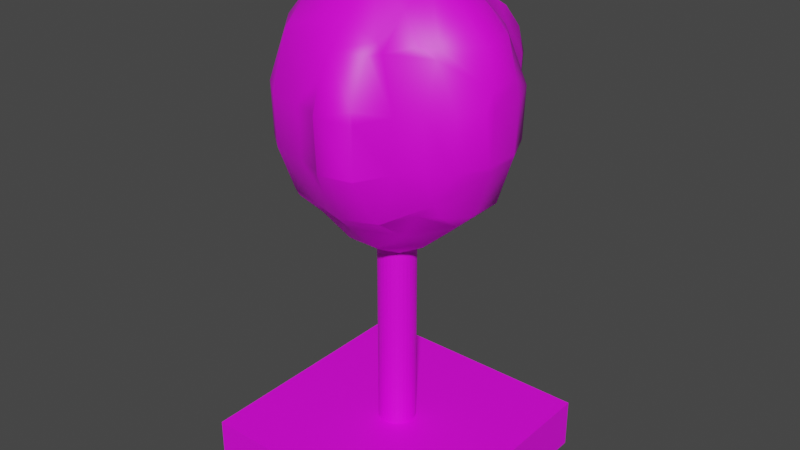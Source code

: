 # Source: poledrzewo.blend  (saved by Blender 3.4.6; exported with 4.5.12 LTS)
import bpy
from mathutils import Matrix  # noqa: F401  (used for matrix-valued properties, if any)

bpy.ops.wm.read_factory_settings(use_empty=True)
scene = bpy.context.scene
scene.name = 'Scene'

# ---- collections
col_collection = bpy.data.collections.new('Collection'); scene.collection.children.link(col_collection)

# ---- images (referenced by path relative to the original .blend; pixels are not part of the script)
import os
ASSET_DIR = os.environ.get("B2B_ASSET_DIR", "")  # directory of the original .blend (textures are referenced by path, not embedded)
HERE = os.path.dirname(os.path.abspath(__file__))  # packed textures are extracted next to this script under _unpacked/

def load_image(name, relpath, width, height, colorspace="sRGB"):
    """Load a texture the original file referenced (path relative to the .blend, or extracted next to this script)."""
    p = next((c for c in (os.path.join(HERE, relpath), os.path.join(ASSET_DIR, relpath)) if relpath and os.path.exists(c)), "")
    if p:
        img = bpy.data.images.load(p, check_existing=True)
        img.name = name
    else:  # same state as the original file: an image datablock whose file is absent (Cycles renders it pink)
        img = bpy.data.images.new(name, width, height)
        img.source = "FILE"
        img.filepath = "//" + (relpath or name)
    img.colorspace_settings.name = colorspace
    return img
img_pole_pole_png = load_image('Pole pole.png', 'Pole pole.png', 1024, 1024, 'sRGB')
img_pole_drzewo = load_image('Pole drzewo', 'Pole drzewo.png', 1024, 1024, 'sRGB')

# ---- materials (node trees are filled in below, after node groups)
mat_material_001 = bpy.data.materials.new('Material.001')
mat_material_001.use_backface_culling = True
mat_material_001.use_transparent_shadow = False
mat_material_002 = bpy.data.materials.new('Material.002')
mat_material_002.alpha_threshold = 0.0
mat_material_002.use_transparent_shadow = False
mat_material_002.roughness = 0.5
mat_material_002.line_color = (0.0, 0.0, 0.0, 1.0)

# ---- material node trees
mat_material_001.use_nodes = True; mat_material_001.node_tree.nodes.clear()
_N = mat_material_001.node_tree.nodes; _L = mat_material_001.node_tree.links
n0 = _N.new('ShaderNodeOutputMaterial'); n0.name = 'Material Output'; n0.location = (300, 300)
n1 = _N.new('ShaderNodeBsdfPrincipled'); n1.name = 'Principled BSDF'; n1.location = (23, 420)
n1.distribution = 'GGX'
n1.subsurface_method = 'RANDOM_WALK_SKIN'
n1.inputs[3].default_value = 1.45
n1.inputs[27].default_value = (0.0, 0.0, 0.0, 1.0)
n1.inputs[28].default_value = 1.0
n2 = _N.new('ShaderNodeTexImage'); n2.name = 'Image Texture'; n2.location = (-302, 410)
n2.image = img_pole_pole_png
_L.new(n2.outputs[0], n1.inputs[0])
_L.new(n1.outputs[0], n0.inputs[0])
n0.is_active_output = True
mat_material_002.use_nodes = True; mat_material_002.node_tree.nodes.clear()
_N = mat_material_002.node_tree.nodes; _L = mat_material_002.node_tree.links
n0 = _N.new('ShaderNodeOutputMaterial'); n0.name = 'Material Output'; n0.location = (300, 300)
n1 = _N.new('ShaderNodeBsdfPrincipled'); n1.name = 'Principled BSDF'; n1.location = (10, 300)
n1.distribution = 'GGX'
n1.subsurface_method = 'RANDOM_WALK_SKIN'
n1.inputs[3].default_value = 1.45
n1.inputs[27].default_value = (0.0, 0.0, 0.0, 1.0)
n1.inputs[28].default_value = 1.0
n2 = _N.new('ShaderNodeTexImage'); n2.name = 'Image Texture'; n2.location = (-302, 260)
n2.image = img_pole_drzewo
_L.new(n1.outputs[0], n0.inputs[0])
_L.new(n2.outputs[0], n1.inputs[0])
n0.is_active_output = True

# ---- world
world_world = bpy.data.worlds.new('World'); scene.world = world_world
world_world.use_nodes = True; world_world.node_tree.nodes.clear()
_N = world_world.node_tree.nodes; _L = world_world.node_tree.links
n0 = _N.new('ShaderNodeOutputWorld'); n0.name = 'World Output'; n0.location = (300, 300)
n1 = _N.new('ShaderNodeBackground'); n1.name = 'Background'; n1.location = (10, 300)
n1.inputs[0].default_value = (0.05088, 0.05088, 0.05088, 1.0)
_L.new(n1.outputs[0], n0.inputs[0])
n0.is_active_output = True
world_world.color = (0.05088, 0.05088, 0.05088)
world_world.use_sun_shadow = False
world_world.sun_shadow_jitter_overblur = 0.0

# ---- meshes
me_cube_001 = bpy.data.meshes.new('Cube.001')
me_cube_001.from_pydata([(-1.0, -1.0, -0.203), (-1.0, 1.0, -0.2), (1.0, -1.0, -0.209), (1.0, 1.0, -0.209), (-1.0, -1.0, 0.2), (-1.0, 1.0, 0.2), (1.0, -1.0, 0.2), (1.0, 1.0, 0.2), (1.0, -1.0, -0.209), (1.0, 1.0, -0.209), (1.0, -1.0, -0.209), (1.0, 1.0, -0.209), (1.0, -1.0, -0.209), (1.0, -1.0, -0.203), (1.0, -1.0, -0.194), (1.0, 1.0, -0.2)], [], [(1, 3, 2, 0), (7, 5, 4, 6), (8, 9, 11, 10), (8, 10, 13, 12), (2, 3, 15, 14), (1, 0, 4, 5), (4, 0, 14, 6), (7, 6, 14, 15), (7, 15, 1, 5)])
_uv = me_cube_001.uv_layers.new(name='UVMap')
_uv.uv.foreach_set('vector', [0.01765, 0.4824, 0.01765, 0.01765, 0.4824, 0.01765, 0.4824, 0.4824, 0.5176, 0.01765, 0.9824, 0.01765, 0.9824, 0.4824, 0.5176, 0.4824, 0.1459, 0.5176, 0.1459, 0.5176, 0.1459, 0.5176, 0.1459, 0.5176, 0.1459, 0.5176, 0.1459, 0.5176, 0.1459, 0.5176, 0.1459, 0.5176, 0.6127, 0.5176, 0.6127, 0.9823, 0.6106, 0.9823, 0.6092, 0.5176, 0.8698, 0.5176, 0.8705, 0.9823, 0.7769, 0.9823, 0.7769, 0.5176, 0.648, 0.5176, 0.7416, 0.5176, 0.7395, 0.9823, 0.648, 0.9823, 0.5176, 0.9823, 0.5176, 0.5176, 0.6092, 0.5176, 0.6106, 0.9823, 0.01765, 0.5176, 0.1106, 0.5176, 0.1106, 0.9824, 0.01765, 0.9824])
me_cube_001.materials.append(mat_material_001)
me_cube_001.update()
me_drzewo = bpy.data.meshes.new('Drzewo')
me_drzewo.from_pydata([(0.6, 1.4, 0.4087), (0.6, 1.516, 0.2), (0.6597, 1.4, 0.2), (0.6, 1.475, -0.2), (0.64, 1.4, -0.2), (0.7639, 1.0, -0.2), (0.7745, 1.0, 0.2), (1.0, 0.7485, -0.2), (1.0, 0.7668, 0.2), (1.238, 0.6, -0.2), (1.262, 0.6, 0.2), (0.2, 1.609, -0.2), (0.2, 1.643, 0.2), (0.01668, 1.4, 0.2), (0.03506, 1.4, -0.2), (0.2, 1.4, 0.578), (0.2, 1.4, -0.4824), (0.6, 1.4, -0.3102), (0.6, 1.0, 0.6492), (0.6, 1.128, 0.6), (0.636, 1.0, 0.6), (0.6, 1.0, -0.5703), (0.2, 1.371, 0.6), (-0.2, 1.313, -0.2), (-0.2, 1.335, 0.2), (-0.6, 1.208, -0.2), (-0.6, 1.234, 0.2), (-0.6, 1.0, 0.5971), (-0.2, 1.14, 0.6), (-0.5977, 1.0, 0.6), (-1.0, 1.039, -0.2), (-1.0, 1.065, 0.2), (-1.14, 1.0, 0.2), (-1.102, 1.0, -0.2), (-1.0, 1.0, 0.379), (-1.0, 0.8375, 0.6), (-1.215, 0.6, 0.6), (-1.362, 0.6, 0.2), (-1.0, 0.6, 0.7545), (-0.6, 0.9967, 0.6), (-1.0, 1.0, -0.2876), (-1.346, 0.6, -0.2), (-1.126, 0.6, -0.6), (-1.0, 0.7242, -0.6), (-1.0, 0.6, -0.6698), (-1.0, 0.2, -0.7382), (-1.185, 0.2, -0.6), (-1.0, -0.2, -0.6579), (-1.051, -0.2, -0.6), (-1.0, -0.4039, -0.6), (-1.0, -0.6, -0.5099), (-1.26, -0.2, -0.2), (-1.11, -0.6, -0.2), (-1.275, -0.2, 0.2), (-1.125, -0.6, 0.2), (-1.0, -0.6, 0.5846), (-1.105, -0.2, 0.6), (-1.0, -0.571, 0.6), (-1.0, -0.2, 0.7249), (-1.0, -0.8572, -0.2), (-1.0, -0.8839, 0.2), (-0.9081, -1.0, 0.2), (-0.8851, -1.0, -0.2), (-0.6, -1.0, -0.5601), (-0.6, -0.9549, -0.6), (-0.9424, -0.6, -0.6), (-0.6, -1.229, -0.2), (-0.6, -1.254, 0.2), (-0.2, -1.315, 0.2), (-0.2, -1.294, -0.2), (-0.2, -1.06, -0.6), (-0.5409, -1.0, -0.6), (-0.2, -1.0, -0.662), (-0.6, -0.6, -0.8235), (-0.2, -0.6, -0.9616), (-0.2, -0.5302, -1.0), (-0.5302, -0.2, -1.0), (-0.6, -0.2, -0.9624), (-0.2, -0.2, -1.115), (-0.2, 0.2, -1.115), (-0.5302, 0.2, -1.0), (-0.2, 0.5302, -1.0), (-0.6, 0.2, -0.9608), (-0.2, 0.6, -0.962), (-0.6, 0.6, -0.7934), (0.2, 0.2, -1.115), (0.2, 0.5302, -1.0), (0.2, -0.2, -1.115), (0.5302, -0.2, -1.0), (0.5302, 0.2, -1.0), (0.6, -0.2, -0.9608), (0.6, 0.2, -0.9608), (0.2, 0.6, -0.9608), (0.6, 0.6, -0.7764), (0.6, 0.915, -0.6), (0.5738, 1.0, -0.6), (0.2, 1.0, -0.7147), (0.7766, 0.6, -0.6), (1.0, 0.2, -0.729), (1.0, 0.4614, -0.6), (1.0, 0.6, -0.469), (1.218, 0.2, -0.6), (1.4, 0.2, -0.2406), (1.4, 0.2464, -0.2), (1.4, -0.2, -0.2406), (1.218, -0.2, -0.6), (1.0, -0.2, -0.729), (1.0, -0.4614, -0.6), (0.6, -0.6, -0.7832), (0.7799, -0.6, -0.6), (0.6, -0.9855, -0.6), (1.412, -0.2, -0.2), (1.412, 0.2, -0.2), (1.429, -0.2, 0.2), (1.429, 0.2, 0.2), (1.4, -0.2, 0.332), (1.4, 0.2, 0.332), (1.4, 0.3125, 0.2), (1.4, -0.2464, -0.2), (1.4, -0.3125, 0.2), (1.238, -0.6, -0.2), (1.262, -0.6, 0.2), (1.0, -0.6, 0.541), (1.0, -0.5468, 0.6), (1.289, -0.2, 0.6), (0.7937, -0.6, 0.6), (1.0, -0.7485, -0.2), (1.0, -0.7668, 0.2), (1.0, -0.6, -0.469), (0.7802, -1.0, -0.2), (0.7902, -1.0, 0.2), (0.6, -1.4, -0.1904), (0.623, -1.4, 0.2), (0.6, -1.397, -0.2), (0.6, -1.4, 0.2873), (0.6, -1.133, 0.6), (0.6562, -1.0, 0.6), (0.6, -1.0, 0.6749), (0.2, -1.0, 0.777), (0.2, -1.265, 0.6), (0.6, -1.0, -0.5936), (0.2, -1.4, -0.3503), (0.5972, -1.4, -0.2), (0.5937, -1.0, -0.6), (0.2, -1.16, -0.6), (0.2, -1.0, -0.7057), (0.6, -1.432, 0.2), (0.2, -1.477, -0.2), (0.2, -1.505, 0.2), (0.1199, -1.4, -0.2), (0.09581, -1.4, 0.2), (0.2, -1.4, 0.4432), (0.2, -0.6, -0.9608), (0.2, -0.5302, -1.0), (-0.6, 0.9104, -0.6), (-0.2, 1.0, 0.739), (-0.6, 1.0, -0.5227), (-0.5286, 1.0, -0.6), (-0.2, 1.074, -0.6), (-0.2, 1.0, -0.6735), (0.2, 1.231, -0.6), (0.2, 1.0, 0.7851), (0.6, -0.2, 0.9608), (0.5302, -0.2, 1.0), (0.5302, 0.2, 1.0), (0.6, 0.2, 0.9608), (0.2, 0.6, 0.9613), (0.6, 0.6, 0.783), (0.2, 0.5302, 1.0), (1.0, 0.2, 0.7982), (1.0, -0.2, 0.7982), (1.289, 0.2, 0.6), (-0.2, 0.6, 0.9745), (-0.2, -0.2, 1.115), (0.2, -0.2, 1.115), (0.2, -0.5302, 1.0), (-0.2, -0.5343, 1.0), (-0.2, 0.2, 1.115), (0.2, 0.2, 1.115), (-0.5341, -0.2, 1.0), (-0.5302, 0.2, 1.0), (-0.2, 0.5362, 1.0), (-0.6, 0.6, 0.8335), (-1.0, 0.2, 0.8087), (-0.6, 0.2, 0.9609), (-1.369, 0.2, -0.2), (-1.382, 0.2, 0.2), (0.6, -0.6, 0.8082), (0.2, -0.6, 0.9642), (1.0, 0.6, 0.541), (1.0, 0.5468, 0.6), (0.7887, 0.6, 0.6), (-0.6, -0.6, 0.881), (-0.6, -0.2, 0.9764), (-0.2, -0.6, 0.9726), (-0.9914, -0.6, 0.6), (-0.6511, -1.0, 0.6), (-0.6, -1.0, 0.6421), (-0.2, -1.0, 0.7244), (-0.2, -1.122, 0.6), (-0.6, -1.041, 0.6), (-1.25, 0.2, 0.6), (0.0, 0.2334, -2.725), (0.0, 0.2334, -0.7252), (0.04553, 0.2289, -2.725), (0.04553, 0.2289, -0.7252), (0.0893, 0.2156, -2.725), (0.0893, 0.2156, -0.7252), (0.1296, 0.194, -2.725), (0.1296, 0.194, -0.7252), (0.165, 0.165, -2.725), (0.165, 0.165, -0.7252), (0.194, 0.1296, -2.725), (0.194, 0.1296, -0.7252), (0.2156, 0.0893, -2.725), (0.2156, 0.0893, -0.7252), (0.2289, 0.04553, -2.725), (0.2289, 0.04553, -0.7252), (0.2334, 0.0, -2.725), (0.2334, 0.0, -0.7252), (0.2289, -0.04553, -2.725), (0.2289, -0.04553, -0.7252), (0.2156, -0.0893, -2.725), (0.2156, -0.0893, -0.7252), (0.194, -0.1296, -2.725), (0.194, -0.1296, -0.7252), (0.165, -0.165, -2.725), (0.165, -0.165, -0.7252), (0.1296, -0.194, -2.725), (0.1296, -0.194, -0.7252), (0.0893, -0.2156, -2.725), (0.0893, -0.2156, -0.7252), (0.04553, -0.2289, -2.725), (0.04553, -0.2289, -0.7252), (0.0, -0.2334, -2.725), (0.0, -0.2334, -0.7252), (-0.04553, -0.2289, -2.725), (-0.04553, -0.2289, -0.7252), (-0.0893, -0.2156, -2.725), (-0.0893, -0.2156, -0.7252), (-0.1296, -0.194, -2.725), (-0.1296, -0.194, -0.7252), (-0.165, -0.165, -2.725), (-0.165, -0.165, -0.7252), (-0.194, -0.1296, -2.725), (-0.194, -0.1296, -0.7252), (-0.2156, -0.0893, -2.725), (-0.2156, -0.0893, -0.7252), (-0.2289, -0.04553, -2.725), (-0.2289, -0.04553, -0.7252), (-0.2334, 0.0, -2.725), (-0.2334, 0.0, -0.7252), (-0.2289, 0.04553, -2.725), (-0.2289, 0.04553, -0.7252), (-0.2156, 0.0893, -2.725), (-0.2156, 0.0893, -0.7252), (-0.194, 0.1296, -2.725), (-0.194, 0.1296, -0.7252), (-0.165, 0.165, -2.725), (-0.165, 0.165, -0.7252), (-0.1296, 0.194, -2.725), (-0.1296, 0.194, -0.7252), (-0.0893, 0.2156, -2.725), (-0.0893, 0.2156, -0.7252), (-0.04553, 0.2289, -2.725), (-0.04553, 0.2289, -0.7252)], [], [(2, 1, 0), (1, 2, 4, 3), (4, 2, 6, 5), (5, 6, 8, 7), (8, 10, 9, 7), (12, 1, 3, 11), (14, 13, 12, 11), (12, 13, 15), (14, 11, 16), (3, 4, 17), (20, 19, 18), (20, 6, 2, 0), (19, 20, 0), (17, 4, 5, 21), (22, 19, 0, 15), (11, 3, 17, 16), (24, 13, 14, 23), (26, 24, 23, 25), (28, 24, 26, 27), (29, 28, 27), (31, 26, 25, 30), (33, 32, 31, 30), (31, 32, 34), (37, 36, 35, 34), (32, 37, 34), (35, 36, 38), (35, 39, 27, 34), (33, 30, 40), (42, 41, 33, 40), (43, 42, 40), (42, 43, 44), (46, 42, 44, 45), (48, 46, 45, 47), (49, 48, 47), (51, 48, 49, 50), (52, 51, 50), (54, 53, 51, 52), (56, 53, 54, 55), (57, 56, 55), (56, 57, 58), (60, 54, 52, 59), (62, 61, 60, 59), (63, 62, 59, 50), (65, 64, 63, 50), (67, 61, 62, 66), (69, 68, 67, 66), (70, 69, 66, 63), (71, 70, 63), (70, 71, 72), (72, 71, 64, 73), (74, 72, 73), (76, 75, 74, 73), (77, 76, 73), (75, 76, 78), (76, 80, 79, 78), (80, 81, 79), (83, 81, 80, 82), (84, 83, 82), (81, 86, 85, 79), (79, 85, 87, 78), (85, 89, 88, 87), (88, 89, 91, 90), (91, 89, 86, 92), (93, 91, 92), (95, 94, 93, 92), (96, 95, 92), (94, 95, 21), (94, 97, 93), (97, 99, 98, 91), (93, 97, 91), (99, 97, 100), (102, 101, 99, 100), (9, 103, 102, 100), (105, 101, 102, 104), (98, 101, 105, 106), (105, 107, 106), (106, 107, 109, 108), (90, 106, 108), (109, 110, 108), (102, 112, 111, 104), (112, 114, 113, 111), (113, 114, 116, 115), (117, 114, 112, 103), (111, 113, 119, 118), (119, 121, 120, 118), (115, 124, 123, 122), (121, 119, 115, 122), (123, 125, 122), (120, 121, 127, 126), (120, 126, 128), (127, 130, 129, 126), (129, 130, 132, 131), (133, 129, 131), (130, 136, 135, 134), (132, 130, 134), (135, 136, 137), (139, 135, 137, 138), (129, 133, 140), (140, 133, 142, 141), (144, 143, 140, 141), (143, 144, 145), (143, 110, 140), (132, 146, 131), (131, 146, 148, 147), (142, 131, 147), (148, 150, 149, 147), (150, 148, 151), (147, 149, 141), (88, 90, 108, 152), (153, 88, 152), (91, 98, 106, 90), (88, 153, 87), (87, 153, 75, 78), (74, 152, 145, 72), (145, 144, 70, 72), (73, 65, 49, 47), (77, 73, 47), (45, 82, 77, 47), (43, 154, 84, 44), (37, 32, 33, 41), (28, 29, 155), (23, 158, 157, 156), (25, 23, 156), (157, 158, 159), (158, 160, 96, 159), (18, 19, 22, 161), (21, 95, 160, 16), (17, 21, 16), (165, 164, 163, 162), (164, 165, 167, 166), (168, 164, 166), (170, 169, 165, 162), (124, 171, 169, 170), (161, 22, 28, 155), (22, 15, 13, 24), (28, 22, 24), (14, 16, 160, 158), (23, 14, 158), (166, 161, 155, 172), (159, 96, 92, 83), (176, 175, 174, 173), (174, 178, 177, 173), (177, 180, 179, 173), (181, 180, 177), (175, 163, 174), (179, 176, 173), (39, 29, 27), (30, 25, 156, 40), (182, 39, 35, 38), (156, 154, 43, 40), (184, 182, 38, 183), (186, 37, 41, 185), (53, 186, 185, 51), (136, 125, 187, 137), (136, 130, 127, 122), (125, 136, 122), (128, 126, 129, 140), (110, 109, 128, 140), (146, 132, 134), (142, 133, 131), (163, 164, 178, 174), (137, 187, 188, 138), (134, 135, 139, 151), (142, 147, 141), (149, 150, 68, 69), (9, 10, 117, 103), (103, 112, 102), (116, 171, 124, 115), (119, 113, 115), (111, 118, 104), (116, 117, 10, 189), (190, 171, 116, 189), (191, 190, 189), (10, 8, 189), (7, 9, 100), (171, 190, 169), (123, 124, 170), (104, 118, 120, 128), (107, 105, 104, 128), (191, 20, 18, 167), (6, 20, 191, 189), (8, 6, 189), (100, 97, 94, 21), (5, 7, 100, 21), (190, 191, 167, 165), (169, 190, 165), (114, 117, 116), (99, 101, 98), (123, 170, 162, 187), (125, 123, 187), (127, 121, 122), (109, 107, 128), (167, 18, 161, 166), (0, 1, 12, 15), (160, 95, 96), (164, 168, 178), (86, 89, 85), (162, 163, 175, 188), (187, 162, 188), (148, 146, 134, 151), (108, 110, 143, 145), (152, 108, 145), (155, 29, 39, 182), (172, 155, 182), (27, 26, 31, 34), (157, 154, 156), (44, 84, 82, 45), (176, 179, 193, 192), (194, 176, 192), (61, 196, 195, 55), (60, 61, 55), (192, 195, 196, 197), (64, 65, 73), (181, 168, 166, 172), (138, 188, 194, 198), (181, 172, 182, 184), (180, 181, 184), (157, 159, 83, 84), (154, 157, 84), (179, 180, 184, 193), (82, 80, 76, 77), (198, 194, 192, 197), (200, 199, 198, 197), (68, 199, 200, 67), (64, 71, 63), (38, 36, 201, 183), (201, 36, 37, 186), (185, 41, 42, 46), (183, 201, 56, 58), (56, 201, 186, 53), (51, 185, 46, 48), (195, 57, 55), (54, 60, 55), (59, 52, 50), (178, 168, 181, 177), (92, 86, 81, 83), (188, 175, 176, 194), (75, 153, 152, 74), (199, 139, 138, 198), (151, 139, 199, 68), (150, 151, 68), (141, 149, 69, 70), (144, 141, 70), (193, 184, 183, 58), (195, 192, 193, 58), (57, 195, 58), (49, 65, 50), (196, 200, 197), (200, 196, 61, 67), (66, 62, 63), (202, 203, 205, 204), (204, 205, 207, 206), (206, 207, 209, 208), (208, 209, 211, 210), (210, 211, 213, 212), (212, 213, 215, 214), (214, 215, 217, 216), (216, 217, 219, 218), (218, 219, 221, 220), (220, 221, 223, 222), (222, 223, 225, 224), (224, 225, 227, 226), (226, 227, 229, 228), (228, 229, 231, 230), (230, 231, 233, 232), (232, 233, 235, 234), (234, 235, 237, 236), (236, 237, 239, 238), (238, 239, 241, 240), (240, 241, 243, 242), (242, 243, 245, 244), (244, 245, 247, 246), (246, 247, 249, 248), (248, 249, 251, 250), (250, 251, 253, 252), (252, 253, 255, 254), (254, 255, 257, 256), (256, 257, 259, 258), (258, 259, 261, 260), (260, 261, 263, 262), (205, 203, 265, 263, 261, 259, 257, 255, 253, 251, 249, 247, 245, 243, 241, 239, 237, 235, 233, 231, 229, 227, 225, 223, 221, 219, 217, 215, 213, 211, 209, 207), (262, 263, 265, 264), (264, 265, 203, 202), (202, 204, 206, 208, 210, 212, 214, 216, 218, 220, 222, 224, 226, 228, 230, 232, 234, 236, 238, 240, 242, 244, 246, 248, 250, 252, 254, 256, 258, 260, 262, 264)])
me_drzewo.polygons.foreach_set('use_smooth', [1, 1, 1, 1, 1, 1, 1, 1, 1, 1, 1, 1, 1, 1, 1, 1, 1, 1, 1, 1, 1, 1, 1, 1, 1, 1, 1, 1, 1, 1, 1, 1, 1, 1, 1, 1, 1, 1, 1, 1, 1, 1, 1, 1, 1, 1, 1, 1, 1, 1, 1, 1, 1, 1, 1, 1, 1, 1, 1, 1, 1, 1, 1, 1, 1, 1, 1, 1, 1, 1, 1, 1, 1, 1, 1, 1, 1, 1, 1, 1, 1, 1, 1, 1, 1, 1, 1, 1, 1, 1, 1, 1, 1, 1, 1, 1, 1, 1, 1, 1, 1, 1, 1, 1, 1, 1, 1, 1, 1, 1, 1, 1, 1, 1, 1, 1, 1, 1, 1, 1, 1, 1, 1, 1, 1, 1, 1, 1, 1, 1, 1, 1, 1, 1, 1, 1, 1, 1, 1, 1, 1, 1, 1, 1, 1, 1, 1, 1, 1, 1, 1, 1, 1, 1, 1, 1, 1, 1, 1, 1, 1, 1, 1, 1, 1, 1, 1, 1, 1, 1, 1, 1, 1, 1, 1, 1, 1, 1, 1, 1, 1, 1, 1, 1, 1, 1, 1, 1, 1, 1, 1, 1, 1, 1, 1, 1, 1, 1, 1, 1, 1, 1, 1, 1, 1, 1, 1, 1, 1, 1, 1, 1, 1, 1, 1, 1, 1, 1, 1, 1, 1, 1, 1, 1, 1, 1, 1, 1, 1, 1, 1, 1, 1, 1, 1, 1, 1, 1, 1, 1, 1, 1, 1, 1, 1, 1, 1, 1, 1, 1, 0, 0, 0, 0, 0, 0, 0, 0, 0, 0, 0, 0, 0, 0, 0, 0, 0, 0, 0, 0, 0, 0, 0, 0, 0, 0, 0, 0, 0, 0, 0, 0, 0, 0])
_uv = me_drzewo.uv_layers.new(name='UVMap')
_uv.uv.foreach_set('vector', [0.6488, 0.1318, 0.6644, 0.1414, 0.6269, 0.1552, 0.03955, 0.393, 0.03858, 0.3711, 0.07879, 0.3658, 0.07962, 0.3801, 0.07879, 0.3658, 0.03858, 0.3711, 0.04682, 0.3026, 0.08587, 0.2967, 0.6481, 0.08729, 0.5997, 0.1129, 0.5631, 0.0773, 0.609, 0.05004, 0.5631, 0.0773, 0.5319, 0.03629, 0.5809, 0.01276, 0.609, 0.05004, 0.6983, 0.2036, 0.6644, 0.1414, 0.7077, 0.114, 0.7424, 0.1763, 0.81, 0.8356, 0.8327, 0.8928, 0.7883, 0.8958, 0.7718, 0.8377, 0.7883, 0.8958, 0.8327, 0.8928, 0.8471, 0.9328, 0.81, 0.8356, 0.7718, 0.8377, 0.7888, 0.7847, 0.07962, 0.3801, 0.07879, 0.3658, 0.09429, 0.3671, 0.5589, 0.1615, 0.5745, 0.1674, 0.5549, 0.1704, 0.5589, 0.1615, 0.5997, 0.1129, 0.6488, 0.1318, 0.6269, 0.1552, 0.5745, 0.1674, 0.5589, 0.1615, 0.6269, 0.1552, 0.09429, 0.3671, 0.07879, 0.3658, 0.08587, 0.2967, 0.1417, 0.3033, 0.6211, 0.23, 0.5745, 0.1674, 0.6269, 0.1552, 0.6268, 0.2286, 0.1231, 0.4315, 0.07962, 0.3801, 0.09429, 0.3671, 0.1617, 0.3958, 0.6852, 0.2645, 0.6813, 0.2312, 0.7282, 0.2012, 0.7307, 0.2373, 0.6945, 0.3261, 0.6852, 0.2645, 0.7307, 0.2373, 0.7395, 0.2988, 0.6163, 0.2912, 0.6852, 0.2645, 0.6945, 0.3261, 0.6217, 0.3524, 0.6213, 0.3522, 0.6163, 0.2912, 0.6217, 0.3524, 0.6964, 0.3874, 0.6945, 0.3261, 0.7395, 0.2988, 0.7415, 0.3601, 0.7424, 0.3758, 0.6965, 0.4089, 0.6964, 0.3874, 0.7415, 0.3601, 0.6964, 0.3874, 0.6965, 0.4089, 0.668, 0.3994, 0.4739, 0.4017, 0.4253, 0.4017, 0.4403, 0.3598, 0.4724, 0.3317, 0.2921, 0.4354, 0.3139, 0.3728, 0.3139, 0.4647, 0.8526, 0.5244, 0.8442, 0.566, 0.8201, 0.5308, 0.624, 0.4139, 0.621, 0.3526, 0.6217, 0.3524, 0.668, 0.3994, 0.05699, 0.6559, 0.0502, 0.6476, 0.05766, 0.6348, 0.1284, 0.601, 0.1249, 0.678, 0.05699, 0.6559, 0.05766, 0.6348, 0.1072, 0.5902, 0.1284, 0.601, 0.05766, 0.6348, 0.1284, 0.601, 0.1072, 0.5902, 0.1289, 0.5807, 0.196, 0.6087, 0.1284, 0.601, 0.1289, 0.5807, 0.197, 0.5736, 0.2632, 0.6014, 0.196, 0.6087, 0.197, 0.5736, 0.2637, 0.5888, 0.2975, 0.5991, 0.2632, 0.6014, 0.2637, 0.5888, 0.2596, 0.6776, 0.2632, 0.6014, 0.2975, 0.5991, 0.3297, 0.6141, 0.3268, 0.669, 0.2596, 0.6776, 0.3297, 0.6141, 0.3229, 0.7301, 0.2558, 0.7386, 0.2596, 0.6776, 0.3268, 0.669, 0.7328, 0.6265, 0.7566, 0.6806, 0.6914, 0.7017, 0.6724, 0.6534, 0.6758, 0.6494, 0.7328, 0.6265, 0.6724, 0.6534, 0.7328, 0.6265, 0.6758, 0.6494, 0.7202, 0.6046, 0.3706, 0.7226, 0.3229, 0.7301, 0.3268, 0.669, 0.37, 0.6625, 0.3939, 0.6547, 0.39, 0.7164, 0.3706, 0.7226, 0.37, 0.6625, 0.3969, 0.5786, 0.3939, 0.6547, 0.37, 0.6625, 0.3297, 0.6141, 0.3305, 0.5961, 0.3897, 0.5723, 0.3969, 0.5786, 0.3297, 0.6141, 0.4323, 0.6944, 0.39, 0.7164, 0.3939, 0.6547, 0.4321, 0.6343, 0.7364, 0.8336, 0.7292, 0.9008, 0.681, 0.8964, 0.6887, 0.8291, 0.765, 0.7675, 0.7364, 0.8336, 0.6887, 0.8291, 0.7162, 0.7698, 0.7247, 0.7637, 0.765, 0.7675, 0.7162, 0.7698, 0.765, 0.7675, 0.7247, 0.7637, 0.7718, 0.7574, 0.3972, 0.5322, 0.3972, 0.568, 0.3897, 0.5723, 0.332, 0.536, 0.3327, 0.4842, 0.3972, 0.5322, 0.332, 0.536, 0.2662, 0.501, 0.3213, 0.4779, 0.3327, 0.4842, 0.332, 0.536, 0.2659, 0.512, 0.2662, 0.501, 0.332, 0.536, 0.3213, 0.4779, 0.2662, 0.501, 0.2667, 0.458, 0.2662, 0.501, 0.1987, 0.4978, 0.1993, 0.4549, 0.2667, 0.458, 0.3727, 0.2666, 0.3115, 0.2895, 0.3413, 0.2386, 0.1303, 0.4747, 0.1425, 0.4695, 0.1987, 0.4978, 0.1985, 0.5091, 0.1294, 0.5311, 0.1303, 0.4747, 0.1985, 0.5091, 0.3115, 0.2895, 0.2603, 0.2579, 0.2901, 0.207, 0.3413, 0.2386, 0.3413, 0.2386, 0.2901, 0.207, 0.3131, 0.1476, 0.3642, 0.1792, 0.2901, 0.207, 0.237, 0.1829, 0.26, 0.1235, 0.3131, 0.1476, 0.26, 0.1235, 0.237, 0.1829, 0.2244, 0.178, 0.2473, 0.1187, 0.2244, 0.178, 0.237, 0.1829, 0.2603, 0.2579, 0.2526, 0.269, 0.1841, 0.2405, 0.2244, 0.178, 0.2526, 0.269, 0.1479, 0.3049, 0.1494, 0.2902, 0.1841, 0.2405, 0.2526, 0.269, 0.2065, 0.3325, 0.1479, 0.3049, 0.2526, 0.269, 0.1494, 0.2902, 0.1479, 0.3049, 0.1417, 0.3033, 0.1494, 0.2902, 0.1449, 0.2295, 0.1841, 0.2405, 0.1449, 0.2295, 0.1242, 0.1913, 0.1514, 0.1504, 0.2244, 0.178, 0.1841, 0.2405, 0.1449, 0.2295, 0.2244, 0.178, 0.1242, 0.1913, 0.1449, 0.2295, 0.1039, 0.2141, 0.05416, 0.1271, 0.1113, 0.1353, 0.1242, 0.1913, 0.1039, 0.2141, 0.0481, 0.1999, 0.04768, 0.1346, 0.05416, 0.1271, 0.1039, 0.2141, 0.1342, 0.07597, 0.1113, 0.1353, 0.05416, 0.1271, 0.0771, 0.06771, 0.1514, 0.1504, 0.1113, 0.1353, 0.1342, 0.07597, 0.1743, 0.091, 0.1342, 0.07597, 0.1771, 0.05441, 0.1743, 0.091, 0.5135, 0.7296, 0.4878, 0.7525, 0.444, 0.7534, 0.4188, 0.7227, 0.2473, 0.1187, 0.1743, 0.091, 0.2535, 0.06233, 0.2132, 0.05123, 0.2584, 0.008243, 0.2535, 0.06233, 0.05416, 0.1271, 0.04882, 0.1268, 0.07176, 0.06746, 0.0771, 0.06771, 0.6115, 0.8166, 0.6153, 0.8841, 0.5753, 0.8859, 0.5715, 0.8183, 0.5753, 0.8859, 0.6153, 0.8841, 0.6118, 0.9064, 0.5718, 0.9082, 0.006201, 0.1512, 0.008949, 0.1323, 0.04882, 0.1268, 0.04768, 0.1346, 0.5715, 0.8183, 0.5753, 0.8859, 0.5601, 0.8864, 0.5652, 0.8185, 0.5601, 0.8864, 0.5126, 0.8878, 0.5078, 0.8203, 0.5652, 0.8185, 0.5718, 0.9082, 0.5577, 0.9536, 0.4837, 0.9555, 0.4781, 0.9458, 0.5126, 0.8878, 0.5601, 0.8864, 0.5718, 0.9082, 0.4781, 0.9458, 0.4837, 0.9555, 0.4503, 0.956, 0.4781, 0.9458, 0.5078, 0.8203, 0.5126, 0.8878, 0.4602, 0.8889, 0.4606, 0.8213, 0.5078, 0.8203, 0.4606, 0.8213, 0.4744, 0.7752, 0.4602, 0.8889, 0.4083, 0.8902, 0.4055, 0.8227, 0.4606, 0.8213, 0.4055, 0.8227, 0.4083, 0.8902, 0.3456, 0.8922, 0.341, 0.8263, 0.3413, 0.8247, 0.4055, 0.8227, 0.341, 0.8263, 0.4083, 0.8902, 0.3916, 0.958, 0.3707, 0.9586, 0.3428, 0.907, 0.3456, 0.8922, 0.4083, 0.8902, 0.3428, 0.907, 0.3707, 0.9586, 0.3916, 0.958, 0.3842, 0.9707, 0.4692, 0.5963, 0.446, 0.5464, 0.4613, 0.5275, 0.4994, 0.556, 0.4055, 0.8227, 0.3413, 0.8247, 0.3795, 0.7565, 0.3795, 0.7565, 0.3413, 0.8247, 0.3406, 0.8247, 0.286, 0.7998, 0.309, 0.7566, 0.3786, 0.7554, 0.3795, 0.7565, 0.286, 0.7998, 0.26, 0.006588, 0.3196, 0.01391, 0.3204, 0.03589, 0.26, 0.006588, 0.2584, 0.008243, 0.2586, 0.006201, 0.3456, 0.8922, 0.3393, 0.8924, 0.341, 0.8263, 0.341, 0.8263, 0.3393, 0.8924, 0.2775, 0.8932, 0.2788, 0.8256, 0.3406, 0.8247, 0.341, 0.8263, 0.2788, 0.8256, 0.8068, 0.3707, 0.8257, 0.3719, 0.7949, 0.4256, 0.7808, 0.425, 0.3385, 0.8015, 0.3138, 0.8015, 0.3223, 0.7673, 0.7808, 0.425, 0.7949, 0.4256, 0.781, 0.4508, 0.26, 0.1235, 0.2473, 0.1187, 0.2535, 0.06233, 0.3215, 0.09091, 0.3211, 0.1006, 0.26, 0.1235, 0.3215, 0.09091, 0.2244, 0.178, 0.1514, 0.1504, 0.1743, 0.091, 0.2473, 0.1187, 0.26, 0.1235, 0.3211, 0.1006, 0.3131, 0.1476, 0.3131, 0.1476, 0.3211, 0.1006, 0.3723, 0.1322, 0.3642, 0.1792, 0.3727, 0.1225, 0.3215, 0.09091, 0.3204, 0.03589, 0.3674, 0.06823, 0.3704, 0.4075, 0.4013, 0.4103, 0.4013, 0.4448, 0.3884, 0.4406, 0.332, 0.536, 0.3305, 0.5961, 0.2975, 0.5991, 0.2637, 0.5888, 0.2659, 0.512, 0.332, 0.536, 0.2637, 0.5888, 0.197, 0.5736, 0.1985, 0.5091, 0.2659, 0.512, 0.2637, 0.5888, 0.3667, 0.3334, 0.419, 0.3001, 0.419, 0.3612, 0.3672, 0.3573, 0.121, 0.7391, 0.05314, 0.7187, 0.05699, 0.6559, 0.1249, 0.678, 0.6163, 0.2912, 0.6213, 0.3522, 0.5845, 0.3002, 0.1913, 0.4193, 0.2427, 0.377, 0.289, 0.392, 0.2908, 0.3989, 0.2485, 0.4353, 0.1913, 0.4193, 0.2908, 0.3989, 0.289, 0.392, 0.2427, 0.377, 0.2538, 0.3648, 0.2427, 0.377, 0.1825, 0.3687, 0.2065, 0.3325, 0.2538, 0.3648, 0.5549, 0.1704, 0.5745, 0.1674, 0.6211, 0.23, 0.5588, 0.2415, 0.1417, 0.3033, 0.1479, 0.3049, 0.1825, 0.3687, 0.1617, 0.3958, 0.09429, 0.3671, 0.1417, 0.3033, 0.1617, 0.3958, 0.4311, 0.1892, 0.4299, 0.2027, 0.3867, 0.2015, 0.3878, 0.188, 0.4299, 0.2027, 0.4311, 0.1892, 0.4956, 0.1783, 0.4945, 0.2523, 0.4823, 0.2547, 0.4299, 0.2027, 0.4945, 0.2523, 0.3871, 0.1151, 0.4303, 0.1163, 0.4311, 0.1892, 0.3878, 0.188, 0.3962, 0.05696, 0.4394, 0.05815, 0.4303, 0.1163, 0.3871, 0.1151, 0.5588, 0.2415, 0.6211, 0.23, 0.6163, 0.2912, 0.5845, 0.3002, 0.6211, 0.23, 0.6268, 0.2286, 0.6813, 0.2312, 0.6852, 0.2645, 0.6163, 0.2912, 0.6211, 0.23, 0.6852, 0.2645, 0.81, 0.8356, 0.7888, 0.7847, 0.8086, 0.7574, 0.8471, 0.775, 0.1913, 0.4193, 0.1562, 0.4136, 0.2427, 0.377, 0.4945, 0.2523, 0.5588, 0.2415, 0.5845, 0.3002, 0.5131, 0.315, 0.2538, 0.3648, 0.2065, 0.3325, 0.2526, 0.269, 0.304, 0.3005, 0.5938, 0.5318, 0.5545, 0.4932, 0.594, 0.453, 0.6338, 0.4912, 0.594, 0.453, 0.6442, 0.4175, 0.6841, 0.4557, 0.6338, 0.4912, 0.6841, 0.4557, 0.7189, 0.4982, 0.6691, 0.534, 0.6338, 0.4912, 0.7283, 0.4368, 0.7189, 0.4982, 0.6841, 0.4557, 0.5545, 0.4932, 0.5631, 0.4324, 0.594, 0.453, 0.6691, 0.534, 0.5938, 0.5318, 0.6338, 0.4912, 0.3585, 0.4291, 0.3585, 0.4297, 0.358, 0.4293, 0.0502, 0.6476, 0.02099, 0.6151, 0.05926, 0.5684, 0.05766, 0.6348, 0.5502, 0.3673, 0.621, 0.3526, 0.624, 0.4139, 0.5798, 0.4238, 0.05926, 0.5684, 0.07512, 0.5576, 0.1072, 0.5902, 0.05766, 0.6348, 0.7265, 0.5086, 0.779, 0.4851, 0.8201, 0.5308, 0.769, 0.5612, 0.1885, 0.7438, 0.121, 0.7391, 0.1249, 0.678, 0.1924, 0.683, 0.2558, 0.7386, 0.1885, 0.7438, 0.1924, 0.683, 0.2596, 0.6776, 0.3916, 0.958, 0.4503, 0.956, 0.4247, 0.9915, 0.3842, 0.9707, 0.3916, 0.958, 0.4083, 0.8902, 0.4602, 0.8889, 0.4781, 0.9458, 0.9235, 0.8434, 0.9246, 0.7796, 0.9487, 0.8434, 0.4744, 0.7752, 0.4606, 0.8213, 0.4055, 0.8227, 0.3795, 0.7565, 0.2584, 0.008243, 0.2132, 0.05123, 0.1727, 0.03607, 0.2586, 0.006201, 0.3393, 0.8924, 0.3456, 0.8922, 0.3428, 0.907, 0.3406, 0.8247, 0.3413, 0.8247, 0.341, 0.8263, 0.3867, 0.2015, 0.4299, 0.2027, 0.4329, 0.2616, 0.3896, 0.2604, 0.4613, 0.5275, 0.5093, 0.4794, 0.5464, 0.5028, 0.4994, 0.556, 0.3428, 0.907, 0.3707, 0.9586, 0.303, 0.9597, 0.2889, 0.9339, 0.3406, 0.8247, 0.2788, 0.8256, 0.286, 0.7998, 0.7692, 0.8368, 0.7608, 0.9039, 0.7292, 0.9008, 0.7364, 0.8336, 0.0481, 0.1999, 0.007368, 0.2048, 0.006201, 0.1512, 0.04768, 0.1346, 0.04768, 0.1346, 0.04882, 0.1268, 0.05416, 0.1271, 0.6118, 0.9064, 0.5977, 0.9519, 0.5577, 0.9536, 0.5718, 0.9082, 0.5601, 0.8864, 0.5753, 0.8859, 0.5718, 0.9082, 0.5715, 0.8183, 0.5652, 0.8185, 0.5697, 0.8115, 0.4659, 0.02275, 0.4938, 0.01411, 0.5319, 0.03629, 0.5043, 0.1, 0.4915, 0.1039, 0.4394, 0.05815, 0.4659, 0.02275, 0.5043, 0.1, 0.5079, 0.1367, 0.4915, 0.1039, 0.5043, 0.1, 0.5319, 0.03629, 0.5631, 0.0773, 0.5043, 0.1, 0.07007, 0.2407, 0.0481, 0.1999, 0.1039, 0.2141, 0.4394, 0.05815, 0.4915, 0.1039, 0.4303, 0.1163, 0.4837, 0.9555, 0.5577, 0.9536, 0.5191, 0.9875, 0.5697, 0.8115, 0.5652, 0.8185, 0.5078, 0.8203, 0.4744, 0.7752, 0.4878, 0.7525, 0.5436, 0.751, 0.5697, 0.8115, 0.4744, 0.7752, 0.5079, 0.1367, 0.5589, 0.1615, 0.5549, 0.1704, 0.4956, 0.1783, 0.5997, 0.1129, 0.5589, 0.1615, 0.5079, 0.1367, 0.5043, 0.1, 0.5631, 0.0773, 0.5997, 0.1129, 0.5043, 0.1, 0.1039, 0.2141, 0.1449, 0.2295, 0.1494, 0.2902, 0.1417, 0.3033, 0.08587, 0.2967, 0.07007, 0.2407, 0.1039, 0.2141, 0.1417, 0.3033, 0.4915, 0.1039, 0.5079, 0.1367, 0.4956, 0.1783, 0.4311, 0.1892, 0.4303, 0.1163, 0.4915, 0.1039, 0.4311, 0.1892, 0.4802, 0.009301, 0.4938, 0.01411, 0.4659, 0.02275, 0.1242, 0.1913, 0.1113, 0.1353, 0.1514, 0.1504, 0.4797, 0.4562, 0.5198, 0.4066, 0.5569, 0.4294, 0.5093, 0.4794, 0.4503, 0.956, 0.4837, 0.9555, 0.4247, 0.9915, 0.4602, 0.8889, 0.5126, 0.8878, 0.4781, 0.9458, 0.444, 0.7534, 0.4878, 0.7525, 0.4744, 0.7752, 0.4956, 0.1783, 0.5549, 0.1704, 0.5588, 0.2415, 0.4945, 0.2523, 0.6269, 0.1552, 0.6644, 0.1414, 0.6983, 0.2036, 0.6268, 0.2286, 0.1825, 0.3687, 0.1479, 0.3049, 0.2065, 0.3325, 0.4299, 0.2027, 0.4823, 0.2547, 0.4329, 0.2616, 0.2603, 0.2579, 0.237, 0.1829, 0.2901, 0.207, 0.3548, 0.3771, 0.3484, 0.3675, 0.3488, 0.2895, 0.3548, 0.2826, 0.5093, 0.4794, 0.5569, 0.4294, 0.5464, 0.5028, 0.2775, 0.8932, 0.3393, 0.8924, 0.3428, 0.907, 0.2889, 0.9339, 0.2535, 0.06233, 0.2584, 0.008243, 0.26, 0.006588, 0.3204, 0.03589, 0.3215, 0.09091, 0.2535, 0.06233, 0.3204, 0.03589, 0.5845, 0.3002, 0.6213, 0.3522, 0.621, 0.3526, 0.5502, 0.3673, 0.5131, 0.315, 0.5845, 0.3002, 0.5502, 0.3673, 0.6217, 0.3524, 0.6945, 0.3261, 0.6964, 0.3874, 0.668, 0.3994, 0.05989, 0.5513, 0.07512, 0.5576, 0.05926, 0.5684, 0.1289, 0.5807, 0.1294, 0.5311, 0.1985, 0.5091, 0.197, 0.5736, 0.5938, 0.5318, 0.6691, 0.534, 0.676, 0.5426, 0.6275, 0.5871, 0.5861, 0.5402, 0.5938, 0.5318, 0.6275, 0.5871, 0.6196, 0.7166, 0.5872, 0.6541, 0.6713, 0.6511, 0.6724, 0.6534, 0.6434, 0.715, 0.6196, 0.7166, 0.6724, 0.6534, 0.6275, 0.5871, 0.6713, 0.6511, 0.5872, 0.6541, 0.5813, 0.6452, 0.3897, 0.5723, 0.3305, 0.5961, 0.332, 0.536, 0.5032, 0.3166, 0.4823, 0.2547, 0.4945, 0.2523, 0.5131, 0.315, 0.4994, 0.556, 0.5464, 0.5028, 0.5861, 0.5402, 0.5401, 0.5992, 0.7283, 0.4368, 0.7367, 0.4335, 0.779, 0.4851, 0.7265, 0.5086, 0.7189, 0.4982, 0.7283, 0.4368, 0.7265, 0.5086, 0.289, 0.392, 0.2538, 0.3648, 0.304, 0.3005, 0.3393, 0.335, 0.07512, 0.5576, 0.05989, 0.5513, 0.1294, 0.5311, 0.6691, 0.534, 0.7189, 0.4982, 0.7265, 0.5086, 0.676, 0.5426, 0.1985, 0.5091, 0.1987, 0.4978, 0.2662, 0.501, 0.2659, 0.512, 0.5401, 0.5992, 0.5861, 0.5402, 0.6275, 0.5871, 0.5813, 0.6452, 0.5769, 0.6529, 0.5269, 0.6218, 0.5401, 0.5992, 0.5813, 0.6452, 0.5096, 0.6769, 0.5269, 0.6218, 0.5769, 0.6529, 0.5571, 0.7097, 0.3897, 0.5723, 0.3972, 0.568, 0.3969, 0.5786, 0.8201, 0.5308, 0.8442, 0.566, 0.7975, 0.6048, 0.769, 0.5612, 0.7975, 0.6048, 0.8442, 0.566, 0.8657, 0.6179, 0.8175, 0.6554, 0.1924, 0.683, 0.1249, 0.678, 0.1284, 0.601, 0.196, 0.6087, 0.769, 0.5612, 0.7975, 0.6048, 0.7328, 0.6265, 0.7202, 0.6046, 0.7328, 0.6265, 0.7975, 0.6048, 0.8175, 0.6554, 0.7566, 0.6806, 0.2596, 0.6776, 0.1924, 0.683, 0.196, 0.6087, 0.2632, 0.6014, 0.6713, 0.6511, 0.6758, 0.6494, 0.6724, 0.6534, 0.6914, 0.7017, 0.6434, 0.715, 0.6724, 0.6534, 0.37, 0.6625, 0.3268, 0.669, 0.3297, 0.6141, 0.4329, 0.2616, 0.4823, 0.2547, 0.5032, 0.3166, 0.4531, 0.3234, 0.2526, 0.269, 0.2603, 0.2579, 0.3115, 0.2895, 0.304, 0.3005, 0.5464, 0.5028, 0.5545, 0.4932, 0.5938, 0.5318, 0.5861, 0.5402, 0.3723, 0.1322, 0.3211, 0.1006, 0.3215, 0.09091, 0.3727, 0.1225, 0.5269, 0.6218, 0.4692, 0.5963, 0.4994, 0.556, 0.5401, 0.5992, 0.4549, 0.6232, 0.4692, 0.5963, 0.5269, 0.6218, 0.5096, 0.6769, 0.7608, 0.9039, 0.7718, 0.9461, 0.7292, 0.9008, 0.781, 0.4508, 0.7949, 0.4256, 0.821, 0.4117, 0.8257, 0.4828, 0.309, 0.7566, 0.286, 0.7998, 0.2646, 0.7567, 0.676, 0.5426, 0.7265, 0.5086, 0.769, 0.5612, 0.7202, 0.6046, 0.6713, 0.6511, 0.6275, 0.5871, 0.676, 0.5426, 0.7202, 0.6046, 0.6758, 0.6494, 0.6713, 0.6511, 0.7202, 0.6046, 0.2975, 0.5991, 0.3305, 0.5961, 0.3297, 0.6141, 0.5872, 0.6541, 0.5769, 0.6529, 0.5813, 0.6452, 0.5769, 0.6529, 0.5872, 0.6541, 0.6196, 0.7166, 0.5571, 0.7097, 0.4321, 0.6343, 0.3939, 0.6547, 0.3969, 0.5786, 0.9769, 0.005139, 0.9769, 0.2803, 0.9694, 0.2792, 0.9694, 0.004072, 0.9694, 0.004072, 0.9694, 0.2792, 0.9617, 0.279, 0.9617, 0.003875, 0.9617, 0.003875, 0.9617, 0.279, 0.954, 0.2797, 0.954, 0.004557, 0.954, 0.004557, 0.954, 0.2797, 0.9468, 0.2812, 0.9468, 0.006091, 0.9468, 0.006091, 0.9468, 0.2812, 0.9402, 0.2835, 0.9402, 0.008418, 0.9402, 0.008418, 0.9402, 0.2835, 0.9345, 0.2866, 0.9345, 0.01145, 0.822, 0.1395, 0.8635, 0.3264, 0.8559, 0.3259, 0.8144, 0.139, 0.9158, 0.6719, 0.9158, 0.334, 0.9198, 0.3339, 0.9198, 0.6718, 0.9198, 0.6718, 0.9198, 0.3339, 0.9249, 0.3338, 0.9249, 0.6717, 0.9249, 0.6717, 0.9249, 0.3338, 0.9311, 0.3338, 0.9311, 0.6716, 0.9311, 0.6716, 0.9311, 0.3338, 0.9381, 0.3337, 0.9381, 0.6716, 0.9381, 0.6716, 0.9381, 0.3337, 0.9456, 0.3337, 0.9456, 0.6715, 0.9456, 0.6715, 0.9456, 0.3337, 0.9533, 0.3337, 0.9533, 0.6715, 0.9533, 0.6715, 0.9533, 0.3337, 0.961, 0.3337, 0.961, 0.6715, 0.961, 0.6715, 0.961, 0.3337, 0.9682, 0.3337, 0.9682, 0.6716, 0.9682, 0.6716, 0.9682, 0.3337, 0.9749, 0.3338, 0.9749, 0.6716, 0.9749, 0.6716, 0.9749, 0.3338, 0.9806, 0.3339, 0.9806, 0.6717, 0.9806, 0.6717, 0.9806, 0.3339, 0.9853, 0.334, 0.9853, 0.6718, 0.7855, 0.2589, 0.7431, 0.06159, 0.7502, 0.0634, 0.7926, 0.2608, 0.7926, 0.2608, 0.7502, 0.0634, 0.7577, 0.064, 0.8002, 0.2614, 0.8674, 0.3129, 0.8674, 0.0128, 0.8732, 0.01044, 0.8732, 0.3105, 0.8732, 0.3105, 0.8732, 0.01044, 0.8798, 0.008635, 0.8798, 0.3087, 0.8798, 0.3087, 0.8798, 0.008635, 0.8871, 0.007467, 0.8871, 0.3076, 0.8871, 0.3076, 0.8871, 0.007467, 0.8948, 0.006976, 0.8948, 0.3071, 0.8948, 0.3071, 0.8948, 0.006976, 0.9025, 0.00718, 0.9025, 0.3073, 0.9025, 0.3073, 0.9025, 0.00718, 0.91, 0.008072, 0.91, 0.3082, 0.91, 0.3082, 0.91, 0.008072, 0.9169, 0.009617, 0.9169, 0.3097, 0.9169, 0.3097, 0.9169, 0.009617, 0.9231, 0.01176, 0.9231, 0.3119, 0.9231, 0.3119, 0.9231, 0.01176, 0.9283, 0.01441, 0.9283, 0.3145, 0.9953, 0.013, 0.9953, 0.2881, 0.9901, 0.2848, 0.9901, 0.009689, 0.7858, 0.00536, 0.7912, 0.009331, 0.7955, 0.01417, 0.7985, 0.0197, 0.8001, 0.0257, 0.8002, 0.03194, 0.7987, 0.03819, 0.7959, 0.04419, 0.7917, 0.04973, 0.7863, 0.05459, 0.7799, 0.05857, 0.7729, 0.06154, 0.7654, 0.06337, 0.7577, 0.064, 0.7502, 0.0634, 0.7431, 0.06159, 0.7367, 0.05864, 0.7312, 0.05467, 0.7269, 0.04983, 0.7239, 0.0443, 0.7223, 0.0383, 0.7223, 0.03206, 0.7237, 0.02581, 0.7266, 0.01981, 0.7308, 0.01427, 0.7361, 0.009414, 0.7425, 0.005425, 0.7495, 0.002458, 0.757, 0.0006263, 0.7647, 0.0, 0.7722, 0.0006035, 0.7793, 0.002413, 0.9901, 0.009689, 0.9901, 0.2848, 0.9839, 0.2822, 0.9839, 0.007035, 0.9839, 0.007035, 0.9839, 0.2822, 0.9769, 0.2803, 0.9769, 0.005139, 0.8596, 0.1186, 0.8555, 0.1244, 0.8503, 0.1294, 0.8441, 0.1336, 0.8371, 0.1368, 0.8296, 0.1387, 0.822, 0.1395, 0.8144, 0.139, 0.8072, 0.1372, 0.8007, 0.1343, 0.7951, 0.1303, 0.7906, 0.1254, 0.7874, 0.1198, 0.7857, 0.1137, 0.7854, 0.1073, 0.7866, 0.1009, 0.7893, 0.09468, 0.7933, 0.08894, 0.7986, 0.08389, 0.8048, 0.07971, 0.8118, 0.07657, 0.8192, 0.07458, 0.8269, 0.07382, 0.8345, 0.07433, 0.8417, 0.07608, 0.8482, 0.07901, 0.8538, 0.08299, 0.8583, 0.08789, 0.8615, 0.09351, 0.8632, 0.09963, 0.8635, 0.106, 0.8623, 0.1124])
me_drzewo.materials.append(mat_material_002)
me_drzewo.update()

# ---- objects
ob_cube = bpy.data.objects.new('Cube', me_cube_001)
ob_drzewo = bpy.data.objects.new('Drzewo', me_drzewo)

# ---- transforms, parenting, visibility, modifiers, constraints
ob_cube.location = (0.0, 0.0, 0.0)
ob_drzewo.location = (0.0, 0.0, 2.89)
ob_drzewo.scale = (0.6498, 0.6498, 1.0)

# ---- collection membership
col_collection.objects.link(ob_cube)
col_collection.objects.link(ob_drzewo)

# ---- scene / render settings (as saved in the file)
scene.frame_start = 1; scene.frame_end = 250; scene.frame_set(1)
scene.render.engine = 'BLENDER_EEVEE_NEXT'
scene.cycles.sampling_pattern = 'TABULATED_SOBOL'
scene.cycles.use_light_tree = False
scene.view_settings.view_transform = 'Filmic'
bpy.context.view_layer.update()

# ---- added for rendering (the .blend has no active camera and no usable light): camera, sun
cam_auto = bpy.data.cameras.new('AutoCamera')
cam_auto.lens = 50.0
cam_auto.sensor_width = 36.0
cam_auto.clip_end = 1000.0
ob_auto_camera = bpy.data.objects.new('AutoCamera', cam_auto)
scene.collection.objects.link(ob_auto_camera)
ob_auto_camera.location = (4.7207, -5.63091, 5.67451)
ob_auto_camera.rotation_euler = (1.09748, -7.21219e-08, 0.694738)
scene.camera = ob_auto_camera
light_auto_sun = bpy.data.lights.new('AutoSun', 'SUN')
light_auto_sun.energy = 3.0
light_auto_sun.angle = 0.0523599
ob_auto_sun = bpy.data.objects.new('AutoSun', light_auto_sun)
scene.collection.objects.link(ob_auto_sun)
ob_auto_sun.rotation_euler = (0.872665, 0.174533, 0.523599)
bpy.context.view_layer.update()
